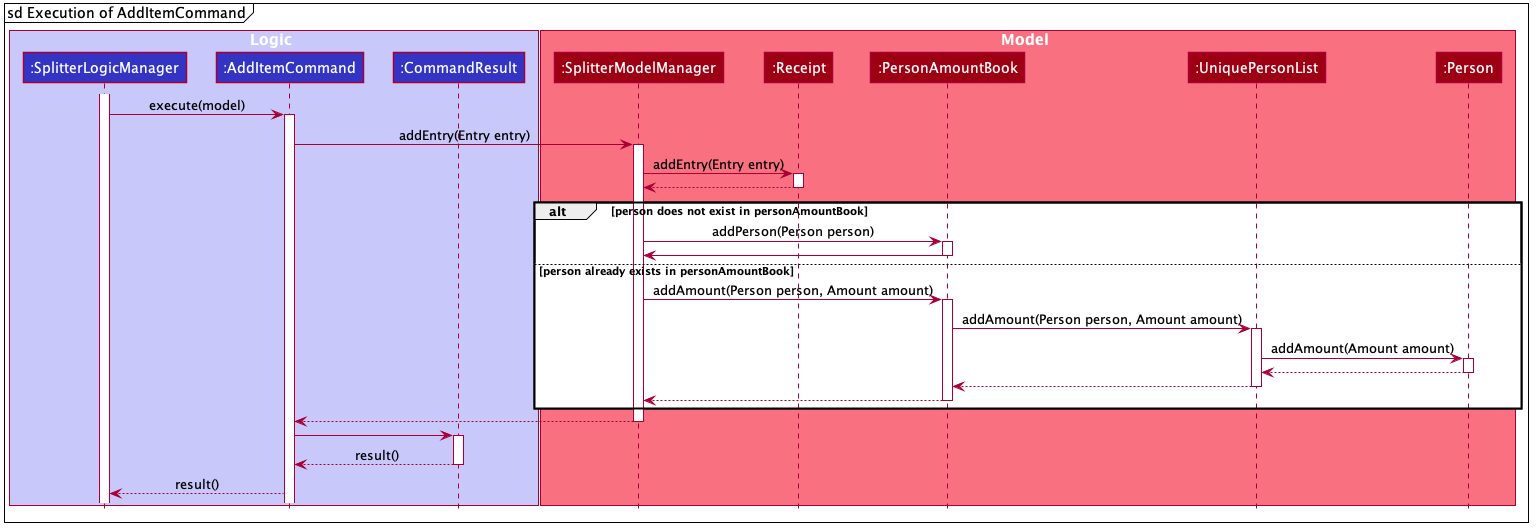

The diagram above was rendered by PlantUML. Its source (embedded in the PNG):
@startuml








skinparam BackgroundColor #FFFFFFF

skinparam Shadowing false

skinparam Class {
    FontColor #FFFFFF
    BorderThickness 1
    BorderColor #FFFFFF
    StereotypeFontColor #FFFFFF
    FontName Arial
}

skinparam Actor {
    BorderColor #000000
    Color #000000
    FontName Arial
}

skinparam Sequence {
    MessageAlign center
    BoxFontSize 15
    BoxPadding 0
    BoxFontColor #FFFFFF
    FontName Arial
}

skinparam Participant {
    FontColor #FFFFFFF
    Padding 20
}

skinparam MinClassWidth 50
skinparam ParticipantPadding 10
skinparam Shadowing false
skinparam DefaultTextAlignment center
skinparam packageStyle Rectangle

hide footbox
hide members
hide circle

mainframe sd Execution of AddItemCommand

box Logic #C8C8FA
participant ":SplitterLogicManager" as SplitterLogicManager #3333C4
participant ":AddItemCommand" as AddItemCommand #3333C4
participant ":CommandResult" as CommandResult #3333C4
end box

box Model #F97181
participant ":SplitterModelManager" as SplitterModelManager #9D0012
participant ":Receipt" as Receipt #9D0012
participant ":PersonAmountBook" as PersonAmountBook #9D0012
participant ":UniquePersonList" as UniquePersonList #9D0012
participant ":Person" as Person #9D0012
end box

activate SplitterLogicManager
SplitterLogicManager -> AddItemCommand :execute(model)
activate AddItemCommand

AddItemCommand -> SplitterModelManager : addEntry(Entry entry)
activate SplitterModelManager

SplitterModelManager -> Receipt : addEntry(Entry entry)
activate Receipt

Receipt --> SplitterModelManager
deactivate Receipt

alt person does not exist in personAmountBook

    SplitterModelManager -> PersonAmountBook : addPerson(Person person)
    activate PersonAmountBook

    PersonAmountBook -> SplitterModelManager
    deactivate PersonAmountBook

else person already exists in personAmountBook

    SplitterModelManager -> PersonAmountBook : addAmount(Person person, Amount amount)
    activate PersonAmountBook

    PersonAmountBook -> UniquePersonList : addAmount(Person person, Amount amount)
    activate UniquePersonList

    UniquePersonList -> Person : addAmount(Amount amount)
    activate Person

    Person --> UniquePersonList
    deactivate Person

    UniquePersonList --> PersonAmountBook
    deactivate UniquePersonList

    PersonAmountBook --> SplitterModelManager
    deactivate PersonAmountBook

end

SplitterModelManager --> AddItemCommand
deactivate SplitterModelManager

AddItemCommand -> CommandResult
activate CommandResult

CommandResult --> AddItemCommand : result()
deactivate CommandResult

AddItemCommand --> SplitterLogicManager : result()

@enduml